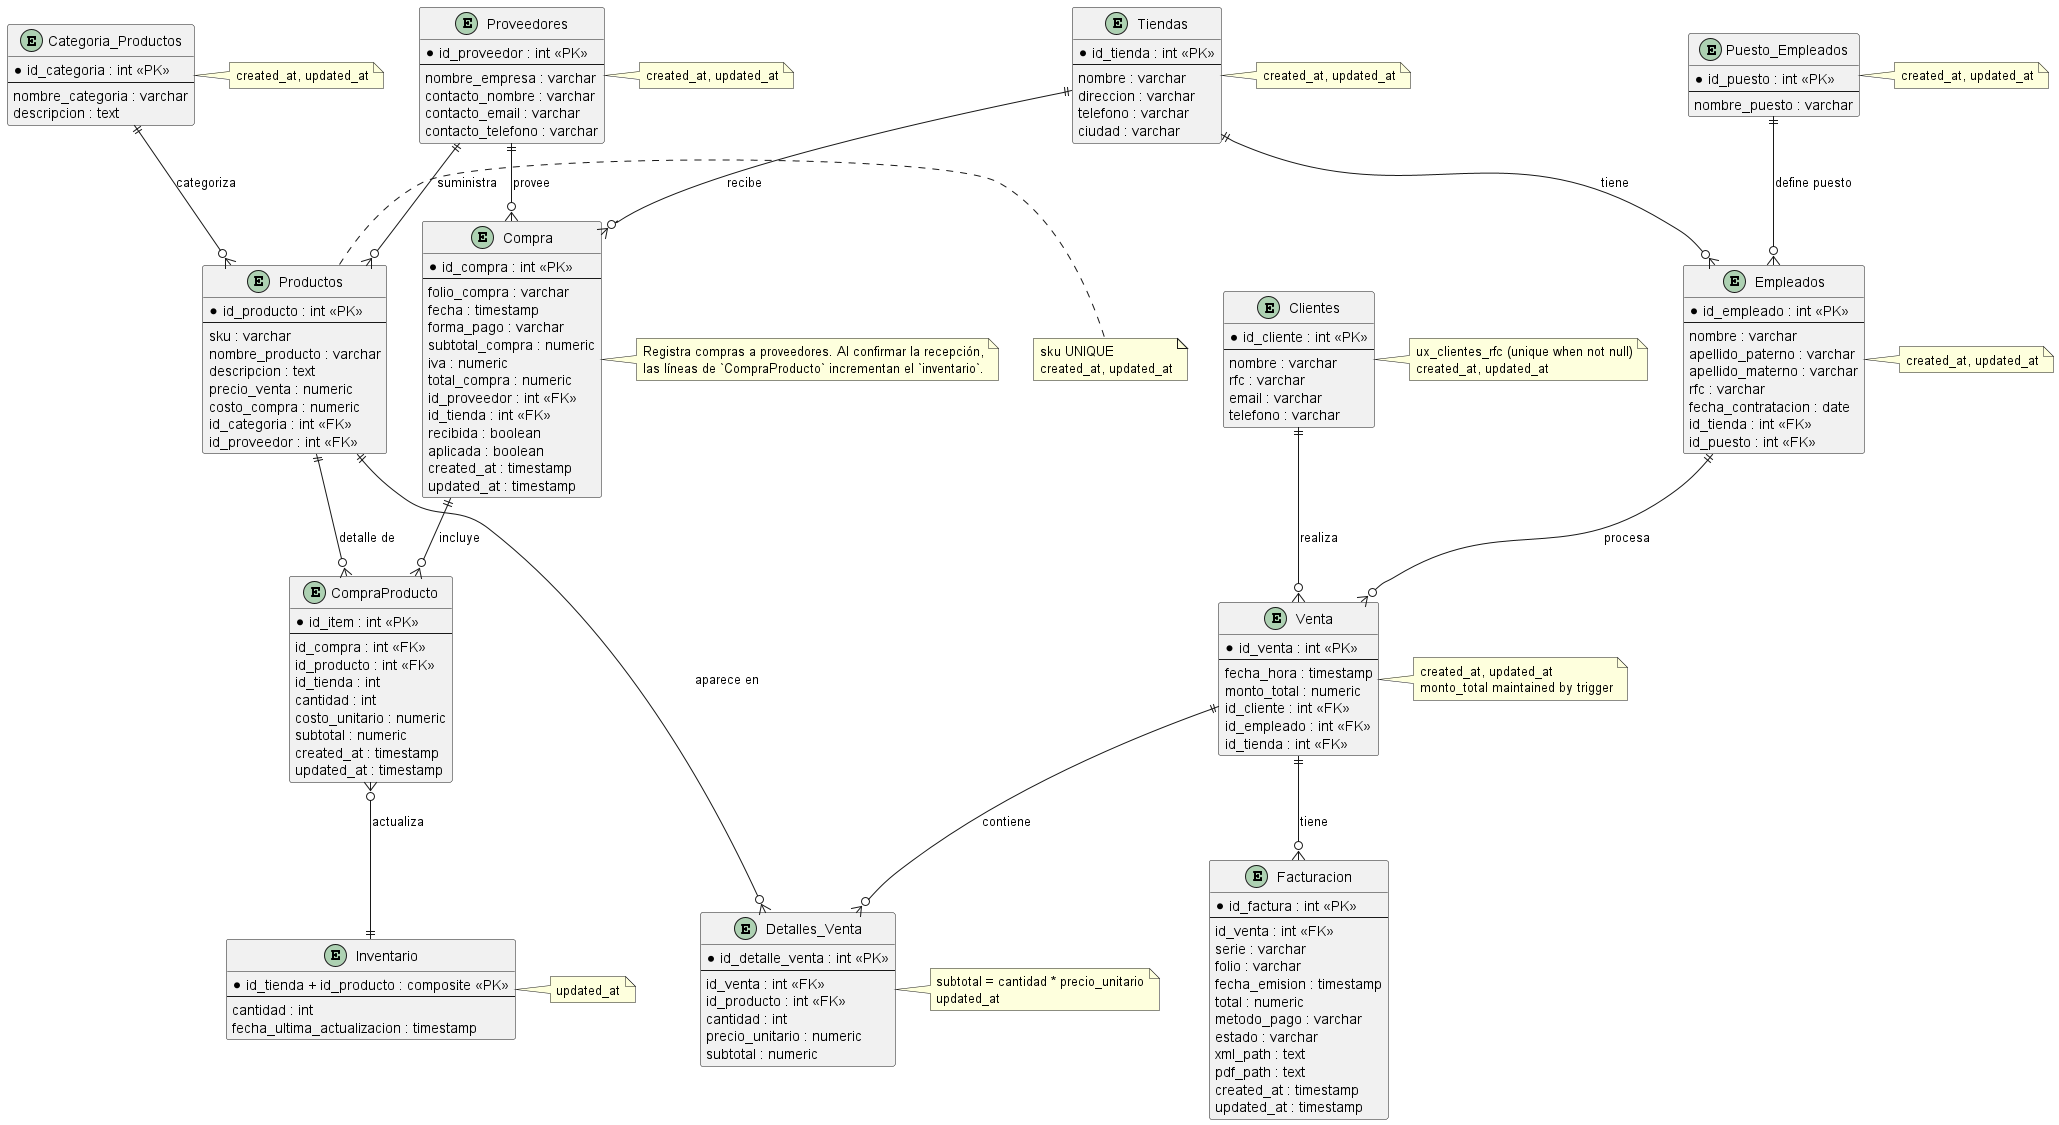

The diagram above was rendered by PlantUML. Its source (embedded in the PNG):
@startuml modelo_logico
' Diagrama ER del modelo lógico (sistema de ventas)
' Generado/actualizado a partir de las imágenes proporcionadas

entity "Tiendas" as Tiendas {
  *id_tienda : int <<PK>>
  --
  nombre : varchar
  direccion : varchar
  telefono : varchar
  ciudad : varchar
}

note right of Tiendas
  created_at, updated_at
end note

entity "Puesto_Empleados" as Puesto {
  *id_puesto : int <<PK>>
  --
  nombre_puesto : varchar
}

note right of Puesto
  created_at, updated_at
end note

entity "Empleados" as Empleado {
  *id_empleado : int <<PK>>
  --
  nombre : varchar
  apellido_paterno : varchar
  apellido_materno : varchar
  rfc : varchar
  fecha_contratacion : date
  id_tienda : int <<FK>>
  id_puesto : int <<FK>>
}

note right of Empleado
  created_at, updated_at
end note

entity "Proveedores" as Proveedor {
  *id_proveedor : int <<PK>>
  --
  nombre_empresa : varchar
  contacto_nombre : varchar
  contacto_email : varchar
  contacto_telefono : varchar
}

note right of Proveedor
  created_at, updated_at
end note

entity "Categoria_Productos" as Categoria {
  *id_categoria : int <<PK>>
  --
  nombre_categoria : varchar
  descripcion : text
}

note right of Categoria
  created_at, updated_at
end note

entity "Productos" as Producto {
  *id_producto : int <<PK>>
  --
  sku : varchar
  nombre_producto : varchar
  descripcion : text
  precio_venta : numeric
  costo_compra : numeric
  id_categoria : int <<FK>>
  id_proveedor : int <<FK>>
}

note right of Producto
  sku UNIQUE
  created_at, updated_at
end note

entity "Inventario" as Inventario {
  *id_tienda + id_producto : composite <<PK>>
  --
  cantidad : int
  fecha_ultima_actualizacion : timestamp
}

note right of Inventario
  updated_at
end note

entity "Clientes" as Cliente {
  *id_cliente : int <<PK>>
  --
  nombre : varchar
  rfc : varchar
  email : varchar
  telefono : varchar
}

note right of Cliente
  ux_clientes_rfc (unique when not null)
  created_at, updated_at
end note

entity "Venta" as Venta {
  *id_venta : int <<PK>>
  --
  fecha_hora : timestamp
  monto_total : numeric
  id_cliente : int <<FK>>
  id_empleado : int <<FK>>
  id_tienda : int <<FK>>
}

note right of Venta
  created_at, updated_at
  monto_total maintained by trigger
end note

entity "Detalles_Venta" as Detalle {
  *id_detalle_venta : int <<PK>>
  --
  id_venta : int <<FK>>
  id_producto : int <<FK>>
  cantidad : int
  precio_unitario : numeric
  subtotal : numeric
}

note right of Detalle
  subtotal = cantidad * precio_unitario
  updated_at
end note

' Relaciones
Tiendas ||--o{ Empleado : "tiene"
Puesto ||--o{ Empleado : "define puesto"
Categoria ||--o{ Producto : "categoriza"
Proveedor ||--o{ Producto : "suministra"
Cliente ||--o{ Venta : "realiza"
Empleado ||--o{ Venta : "procesa"
Venta ||--o{ Detalle : "contiene"
Producto ||--o{ Detalle : "aparece en"

 ' --- Compras y Facturación ---
entity "Compra" as Compra {
  *id_compra : int <<PK>>
  --
  folio_compra : varchar
  fecha : timestamp
  forma_pago : varchar
  subtotal_compra : numeric
  iva : numeric
  total_compra : numeric
  id_proveedor : int <<FK>>
  id_tienda : int <<FK>>
  recibida : boolean
  aplicada : boolean
  created_at : timestamp
  updated_at : timestamp
}

entity "CompraProducto" as CompraProducto {
  *id_item : int <<PK>>
  --
  id_compra : int <<FK>>
  id_producto : int <<FK>>
  id_tienda : int
  cantidad : int
  costo_unitario : numeric
  subtotal : numeric
  created_at : timestamp
  updated_at : timestamp
}

note right of Compra
  Registra compras a proveedores. Al confirmar la recepción,
  las líneas de `CompraProducto` incrementan el `inventario`.
end note

Proveedor ||--o{ Compra : "provee"
Tiendas ||--o{ Compra : "recibe"
Compra ||--o{ CompraProducto : "incluye"
Producto ||--o{ CompraProducto : "detalle de"
CompraProducto }o--|| Inventario : "actualiza"

entity "Facturacion" as Facturacion {
  *id_factura : int <<PK>>
  --
  id_venta : int <<FK>>
  serie : varchar
  folio : varchar
  fecha_emision : timestamp
  total : numeric
  metodo_pago : varchar
  estado : varchar
  xml_path : text
  pdf_path : text
  created_at : timestamp
  updated_at : timestamp
}

Venta ||--o{ Facturacion : "tiene"

@enduml